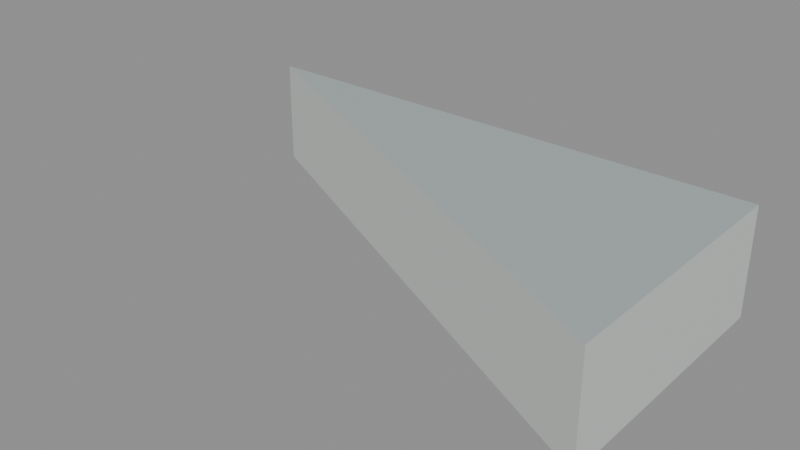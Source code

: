 # Source: floor_tri_3_4_7.blend  (saved by Blender 5.2.45; exported with 4.5.12 LTS)
import bpy
from mathutils import Matrix  # noqa: F401  (used for matrix-valued properties, if any)

bpy.ops.wm.read_factory_settings(use_empty=True)
scene = bpy.context.scene
scene.name = 'floor_tri_3_4_7'

# ---- materials (node trees are filled in below, after node groups)
mat_paint_surface = bpy.data.materials.new('Paint_Surface')
mat_paint_surface.diffuse_color = (0.48, 0.55, 0.55, 1.0)
mat_paint_fascia = bpy.data.materials.new('Paint_Fascia')
mat_paint_fascia.diffuse_color = (0.74, 0.78, 0.75, 1.0)
mat_paint_underside = bpy.data.materials.new('Paint_Underside')
mat_paint_underside.diffuse_color = (0.74, 0.78, 0.75, 1.0)

# ---- material node trees
mat_paint_surface.use_nodes = True; mat_paint_surface.node_tree.nodes.clear()
_N = mat_paint_surface.node_tree.nodes; _L = mat_paint_surface.node_tree.links
n0 = _N.new('ShaderNodeBsdfPrincipled'); n0.name = 'Principled BSDF'; n0.location = (-200, 100)
n0.inputs[0].default_value = (0.48, 0.55, 0.55, 1.0)
n0.inputs[1].default_value = 0.25
n0.inputs[2].default_value = 0.48
n0.inputs[10].default_value = 0.005
n1 = _N.new('ShaderNodeOutputMaterial'); n1.name = 'Material Output'; n1.location = (200, 100)
_L.new(n0.outputs[0], n1.inputs[0])
n1.is_active_output = True
mat_paint_fascia.use_nodes = True; mat_paint_fascia.node_tree.nodes.clear()
_N = mat_paint_fascia.node_tree.nodes; _L = mat_paint_fascia.node_tree.links
n0 = _N.new('ShaderNodeBsdfPrincipled'); n0.name = 'Principled BSDF'; n0.location = (-200, 100)
n0.inputs[0].default_value = (0.74, 0.78, 0.75, 1.0)
n0.inputs[1].default_value = 0.25
n0.inputs[2].default_value = 0.48
n0.inputs[10].default_value = 0.005
n1 = _N.new('ShaderNodeOutputMaterial'); n1.name = 'Material Output'; n1.location = (200, 100)
_L.new(n0.outputs[0], n1.inputs[0])
n1.is_active_output = True
mat_paint_underside.use_nodes = True; mat_paint_underside.node_tree.nodes.clear()
_N = mat_paint_underside.node_tree.nodes; _L = mat_paint_underside.node_tree.links
n0 = _N.new('ShaderNodeBsdfPrincipled'); n0.name = 'Principled BSDF'; n0.location = (-200, 100)
n0.inputs[0].default_value = (0.74, 0.78, 0.75, 1.0)
n0.inputs[1].default_value = 0.25
n0.inputs[2].default_value = 0.48
n0.inputs[10].default_value = 0.005
n1 = _N.new('ShaderNodeOutputMaterial'); n1.name = 'Material Output'; n1.location = (200, 100)
_L.new(n0.outputs[0], n1.inputs[0])
n1.is_active_output = True

# ---- meshes
me_floor_tri_3_4_7 = bpy.data.meshes.new('floor_tri_3_4_7')
me_floor_tri_3_4_7.from_pydata([(0.5, -0.25, -0.1), (0.5, -0.5, -0.1), (0.0, -0.25, -0.1), (0.5, -0.25, 0.0), (0.5, -0.5, 0.0), (0.0, -0.25, 0.0)], [], [(0, 1, 2), (5, 4, 3), (0, 3, 4, 1), (1, 4, 5, 2), (2, 5, 3, 0)])
me_floor_tri_3_4_7.polygons.foreach_set('material_index', [2, 0, 1, 1, 1])
_uv = me_floor_tri_3_4_7.uv_layers.new(name='UVMap')
_uv.uv.foreach_set('vector', [0.5, -0.25, 0.5, -0.5, 0.0, -0.25, 0.0, -0.25, 0.5, -0.5, 0.5, -0.25, -0.25, -0.1, -0.25, 0.0, -0.5, 0.0, -0.5, -0.1, 0.5, -0.1, 0.5, 0.0, 0.0, 0.0, 0.0, -0.1, 0.0, -0.1, 0.0, 0.0, 0.5, 0.0, 0.5, -0.1])
me_floor_tri_3_4_7.materials.append(mat_paint_surface)
me_floor_tri_3_4_7.materials.append(mat_paint_fascia)
me_floor_tri_3_4_7.materials.append(mat_paint_underside)
me_floor_tri_3_4_7.update()

# ---- objects
ob_floor_tri_3_4_7 = bpy.data.objects.new('floor_tri_3_4_7', me_floor_tri_3_4_7)

# ---- transforms, parenting, visibility, modifiers, constraints
ob_floor_tri_3_4_7.location = (0.0, 0.0, 0.0)

# ---- collection membership
scene.collection.objects.link(ob_floor_tri_3_4_7)

# ---- scene / render settings (as saved in the file)
scene.frame_start = 1; scene.frame_end = 250; scene.frame_set(1)
scene.render.engine = 'BLENDER_EEVEE_NEXT'
scene.render.image_settings.exr_codec = 'NONE'
scene.render.use_bake_clear = False
scene.render.bake_margin = 0
scene.render.bake_bias = 0.0
scene.render.bake_samples = 0
scene.render.simplify_subdivision_render = 0
scene.render.simplify_child_particles_render = 0.0
scene.render.compositor_device = 'GPU'
scene.eevee.use_volume_custom_range = False
scene.eevee.gtao_distance = 0.0
scene.eevee.use_fast_gi = False
scene.eevee.fast_gi_thickness_near = 0.1
scene.eevee.fast_gi_thickness_far = 0.0
scene.eevee.ray_tracing_options.screen_trace_thickness = 0.1
bpy.context.view_layer.update()

# ---- added for rendering (the .blend has no active camera and no usable light): camera, sun + grey world if the file has none
cam_auto = bpy.data.cameras.new('AutoCamera')
cam_auto.lens = 50.0
cam_auto.sensor_width = 36.0
cam_auto.clip_end = 1000.0
ob_auto_camera = bpy.data.objects.new('AutoCamera', cam_auto)
scene.collection.objects.link(ob_auto_camera)
ob_auto_camera.location = (0.775427, -1.00551, 0.370341)
ob_auto_camera.rotation_euler = (1.09748, -7.21219e-08, 0.694738)
scene.camera = ob_auto_camera
light_auto_sun = bpy.data.lights.new('AutoSun', 'SUN')
light_auto_sun.energy = 3.0
light_auto_sun.angle = 0.0523599
ob_auto_sun = bpy.data.objects.new('AutoSun', light_auto_sun)
scene.collection.objects.link(ob_auto_sun)
ob_auto_sun.rotation_euler = (0.872665, 0.174533, 0.523599)
if scene.world is None:
    world_auto = bpy.data.worlds.new('AutoWorld')
    world_auto.color = (0.3, 0.3, 0.3)
    scene.world = world_auto
bpy.context.view_layer.update()

